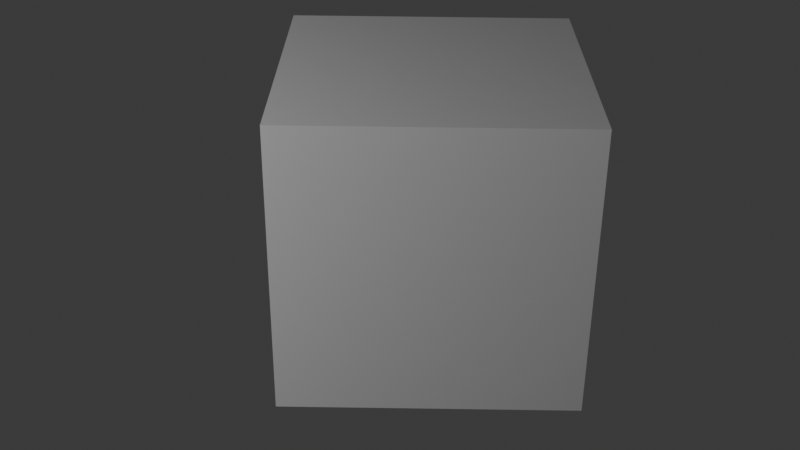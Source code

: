 # Source: camera_tform_logic.blend  (saved by Blender 4.3.34; exported with 4.5.12 LTS)
import bpy
from mathutils import Matrix  # noqa: F401  (used for matrix-valued properties, if any)

bpy.ops.wm.read_factory_settings(use_empty=True)
scene = bpy.context.scene
scene.name = 'Scene'

# ---- collections
col_collection = bpy.data.collections.new('Collection'); scene.collection.children.link(col_collection)

# ---- world
world_world = bpy.data.worlds.new('World'); scene.world = world_world
world_world.use_nodes = True; world_world.node_tree.nodes.clear()
_N = world_world.node_tree.nodes; _L = world_world.node_tree.links
n0 = _N.new('ShaderNodeOutputWorld'); n0.name = 'World Output'; n0.location = (300, 300)
n1 = _N.new('ShaderNodeBackground'); n1.name = 'Background'; n1.location = (10, 300)
n1.inputs[0].default_value = (0.05088, 0.05088, 0.05088, 1.0)
_L.new(n1.outputs[0], n0.inputs[0])
n0.is_active_output = True
world_world.color = (0.05088, 0.05088, 0.05088)
world_world.sun_shadow_jitter_overblur = 0.0

# ---- cameras
cam_camera = bpy.data.cameras.new('Camera')
cam_camera.clip_end = 100.0
cam_camera.ortho_scale = 7.314

# ---- lights
light_light = bpy.data.lights.new('Light', 'POINT')
light_light.energy = 1000.0
light_light.shadow_soft_size = 0.1

# ---- meshes
me_cube_001 = bpy.data.meshes.new('Cube.001')
me_cube_001.from_pydata([(-1.0, -1.0, -1.0), (-1.0, -1.0, 1.0), (-1.0, 1.0, -1.0), (-1.0, 1.0, 1.0), (1.0, -1.0, -1.0), (1.0, -1.0, 1.0), (1.0, 1.0, -1.0), (1.0, 1.0, 1.0)], [], [(0, 1, 3, 2), (2, 3, 7, 6), (6, 7, 5, 4), (4, 5, 1, 0), (2, 6, 4, 0), (7, 3, 1, 5)])
_uv = me_cube_001.uv_layers.new(name='UVMap')
_uv.uv.foreach_set('vector', [0.375, 0.0, 0.625, 0.0, 0.625, 0.25, 0.375, 0.25, 0.375, 0.25, 0.625, 0.25, 0.625, 0.5, 0.375, 0.5, 0.375, 0.5, 0.625, 0.5, 0.625, 0.75, 0.375, 0.75, 0.375, 0.75, 0.625, 0.75, 0.625, 1.0, 0.375, 1.0, 0.125, 0.5, 0.375, 0.5, 0.375, 0.75, 0.125, 0.75, 0.625, 0.5, 0.875, 0.5, 0.875, 0.75, 0.625, 0.75])
me_cube_001.update()

# ---- objects
ob_light = bpy.data.objects.new('Light', light_light)
ob_camera = bpy.data.objects.new('Camera', cam_camera)
ob_empty = bpy.data.objects.new('Empty', None)
ob_cube = bpy.data.objects.new('Cube', me_cube_001)

# ---- transforms, parenting, visibility, modifiers, constraints
ob_light.location = (4.076, 1.005, 5.904)
ob_light.rotation_euler = (0.6503, 0.05522, 1.866)
ob_light.lock_rotations_4d = False
ob_light.empty_display_type = 'ARROWS'
ob_light.color = (0.0, 0.0, 0.0, 0.0)
ob_light.lineart.crease_threshold = 0.0
ob_camera.parent = ob_empty
ob_camera.location = (0.0, -7.697, 0.0)
ob_camera.rotation_euler = (1.571, -0.0, 0.0)
ob_camera.lock_rotations_4d = False
ob_camera.empty_display_type = 'ARROWS'
ob_camera.color = (0.0, 0.0, 0.0, 0.0)
ob_camera.display_type = 'WIRE'
ob_camera.lineart.crease_threshold = 0.0
ob_empty.location = (9.885, 5.138, 2.2)
ob_empty.rotation_euler = (-0.4992, -0.007902, 0.01216)
ob_empty.empty_display_type = 'SPHERE'
ob_cube.location = (10.09, 5.192, 2.352)

# ---- collection membership
col_collection.objects.link(ob_light)
col_collection.objects.link(ob_camera)
col_collection.objects.link(ob_empty)
col_collection.objects.link(ob_cube)

# ---- scene / render settings (as saved in the file)
scene.camera = ob_camera
scene.frame_start = 1; scene.frame_end = 250; scene.frame_set(1)
scene.render.engine = 'BLENDER_EEVEE_NEXT'
bpy.context.view_layer.update()
